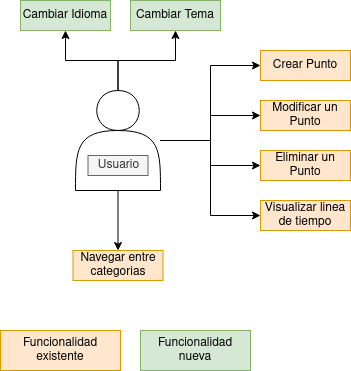

The diagram above was exported from draw.io. Its source (the exported page's mxGraphModel, read from the mxfile embedded in the PNG):
<mxGraphModel dx="804" dy="481" grid="1" gridSize="10" guides="1" tooltips="1" connect="1" arrows="1" fold="1" page="1" pageScale="1" pageWidth="827" pageHeight="1169" math="0" shadow="0">
  <root>
    <mxCell id="0" />
    <mxCell id="1" parent="0" />
    <mxCell id="j49Efcr89U4nh6qJybTI-4" value="Crear Punto" style="rounded=0;whiteSpace=wrap;html=1;fillColor=#ffe6cc;strokeColor=#d79b00;" parent="1" vertex="1">
      <mxGeometry x="380" y="80" width="90" height="30" as="geometry" />
    </mxCell>
    <mxCell id="j49Efcr89U4nh6qJybTI-5" value="Modificar un Punto" style="rounded=0;whiteSpace=wrap;html=1;fillColor=#ffe6cc;strokeColor=#d79b00;" parent="1" vertex="1">
      <mxGeometry x="380" y="130" width="90" height="30" as="geometry" />
    </mxCell>
    <mxCell id="j49Efcr89U4nh6qJybTI-6" value="Eliminar un Punto" style="rounded=0;whiteSpace=wrap;html=1;fillColor=#ffe6cc;strokeColor=#d79b00;" parent="1" vertex="1">
      <mxGeometry x="380" y="180" width="90" height="30" as="geometry" />
    </mxCell>
    <mxCell id="j49Efcr89U4nh6qJybTI-7" value="Visualizar linea de tiempo" style="rounded=0;whiteSpace=wrap;html=1;fillColor=#ffe6cc;strokeColor=#d79b00;" parent="1" vertex="1">
      <mxGeometry x="380" y="230" width="90" height="30" as="geometry" />
    </mxCell>
    <mxCell id="j49Efcr89U4nh6qJybTI-10" style="edgeStyle=orthogonalEdgeStyle;rounded=0;orthogonalLoop=1;jettySize=auto;html=1;entryX=0;entryY=0.5;entryDx=0;entryDy=0;" parent="1" source="j49Efcr89U4nh6qJybTI-9" target="j49Efcr89U4nh6qJybTI-4" edge="1">
      <mxGeometry relative="1" as="geometry" />
    </mxCell>
    <mxCell id="j49Efcr89U4nh6qJybTI-11" style="edgeStyle=orthogonalEdgeStyle;rounded=0;orthogonalLoop=1;jettySize=auto;html=1;" parent="1" source="j49Efcr89U4nh6qJybTI-9" target="j49Efcr89U4nh6qJybTI-5" edge="1">
      <mxGeometry relative="1" as="geometry" />
    </mxCell>
    <mxCell id="j49Efcr89U4nh6qJybTI-12" style="edgeStyle=orthogonalEdgeStyle;rounded=0;orthogonalLoop=1;jettySize=auto;html=1;" parent="1" source="j49Efcr89U4nh6qJybTI-9" target="j49Efcr89U4nh6qJybTI-6" edge="1">
      <mxGeometry relative="1" as="geometry" />
    </mxCell>
    <mxCell id="j49Efcr89U4nh6qJybTI-13" style="edgeStyle=orthogonalEdgeStyle;rounded=0;orthogonalLoop=1;jettySize=auto;html=1;entryX=0;entryY=0.5;entryDx=0;entryDy=0;" parent="1" source="j49Efcr89U4nh6qJybTI-9" target="j49Efcr89U4nh6qJybTI-7" edge="1">
      <mxGeometry relative="1" as="geometry" />
    </mxCell>
    <mxCell id="j49Efcr89U4nh6qJybTI-16" style="edgeStyle=orthogonalEdgeStyle;rounded=0;orthogonalLoop=1;jettySize=auto;html=1;" parent="1" source="j49Efcr89U4nh6qJybTI-9" target="j49Efcr89U4nh6qJybTI-15" edge="1">
      <mxGeometry relative="1" as="geometry" />
    </mxCell>
    <mxCell id="72cq7O1zdhcPPg5rQXkF-6" style="edgeStyle=orthogonalEdgeStyle;rounded=0;orthogonalLoop=1;jettySize=auto;html=1;" edge="1" parent="1" source="j49Efcr89U4nh6qJybTI-9" target="72cq7O1zdhcPPg5rQXkF-4">
      <mxGeometry relative="1" as="geometry" />
    </mxCell>
    <mxCell id="72cq7O1zdhcPPg5rQXkF-7" style="edgeStyle=orthogonalEdgeStyle;rounded=0;orthogonalLoop=1;jettySize=auto;html=1;" edge="1" parent="1" source="j49Efcr89U4nh6qJybTI-9" target="72cq7O1zdhcPPg5rQXkF-5">
      <mxGeometry relative="1" as="geometry" />
    </mxCell>
    <mxCell id="j49Efcr89U4nh6qJybTI-9" value="" style="shape=actor;whiteSpace=wrap;html=1;" parent="1" vertex="1">
      <mxGeometry x="195" y="120" width="85" height="100" as="geometry" />
    </mxCell>
    <mxCell id="j49Efcr89U4nh6qJybTI-14" value="Usuario" style="text;html=1;align=center;verticalAlign=middle;resizable=0;points=[];autosize=1;strokeColor=#666666;fillColor=#f5f5f5;fontColor=#333333;" parent="1" vertex="1">
      <mxGeometry x="207.5" y="185" width="60" height="20" as="geometry" />
    </mxCell>
    <mxCell id="j49Efcr89U4nh6qJybTI-15" value="Navegar entre categorias" style="rounded=0;whiteSpace=wrap;html=1;fillColor=#ffe6cc;strokeColor=#d79b00;" parent="1" vertex="1">
      <mxGeometry x="192.5" y="280" width="90" height="30" as="geometry" />
    </mxCell>
    <mxCell id="72cq7O1zdhcPPg5rQXkF-1" value="Funcionalidad existente" style="rounded=0;whiteSpace=wrap;html=1;fillColor=#ffe6cc;strokeColor=#d79b00;" vertex="1" parent="1">
      <mxGeometry x="120" y="360" width="120" height="40" as="geometry" />
    </mxCell>
    <mxCell id="72cq7O1zdhcPPg5rQXkF-2" value="Funcionalidad nueva" style="rounded=0;whiteSpace=wrap;html=1;fillColor=#d5e8d4;strokeColor=#82b366;" vertex="1" parent="1">
      <mxGeometry x="260" y="360" width="110" height="40" as="geometry" />
    </mxCell>
    <mxCell id="72cq7O1zdhcPPg5rQXkF-4" value="Cambiar Idioma" style="rounded=0;whiteSpace=wrap;html=1;fillColor=#d5e8d4;strokeColor=#82b366;" vertex="1" parent="1">
      <mxGeometry x="140" y="30" width="90" height="30" as="geometry" />
    </mxCell>
    <mxCell id="72cq7O1zdhcPPg5rQXkF-5" value="Cambiar Tema" style="rounded=0;whiteSpace=wrap;html=1;fillColor=#d5e8d4;strokeColor=#82b366;" vertex="1" parent="1">
      <mxGeometry x="250" y="30" width="90" height="30" as="geometry" />
    </mxCell>
  </root>
</mxGraphModel>